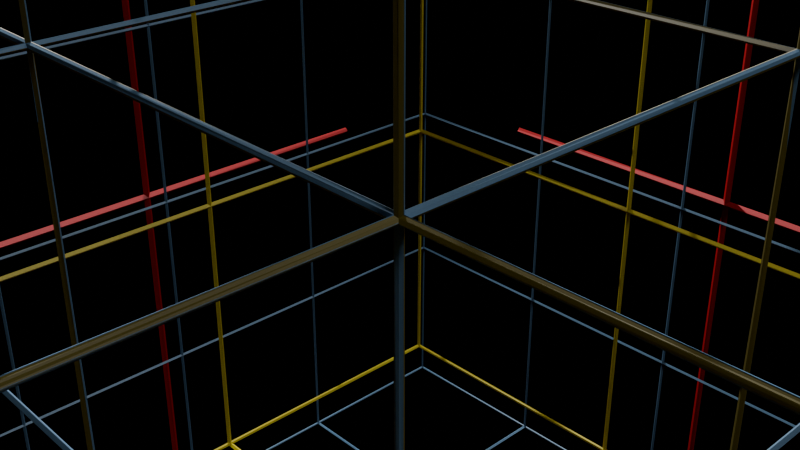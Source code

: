 # Source: lod_layout_idea.blend  (saved by Blender 5.2.45; exported with 4.5.12 LTS)
import bpy
from mathutils import Matrix  # noqa: F401  (used for matrix-valued properties, if any)

bpy.ops.wm.read_factory_settings(use_empty=True)
scene = bpy.context.scene
scene.name = 'Scene'

# ---- collections
col_collection = bpy.data.collections.new('Collection'); scene.collection.children.link(col_collection)

# ---- materials (node trees are filled in below, after node groups)
mat_material = bpy.data.materials.new('Material')
mat_material.alpha_threshold = 0.0
mat_material.use_backface_culling_lightprobe_volume = False
mat_material.roughness = 0.5
mat_material.line_color = (0.0, 0.0, 0.0, 1.0)
mat_material_008 = bpy.data.materials.new('Material.008')
mat_material_010 = bpy.data.materials.new('Material.010')
mat_material_012 = bpy.data.materials.new('Material.012')
mat_material_013 = bpy.data.materials.new('Material.013')

# ---- material node trees
mat_material.use_nodes = True; mat_material.node_tree.nodes.clear()
_N = mat_material.node_tree.nodes; _L = mat_material.node_tree.links
n0 = _N.new('ShaderNodeOutputMaterial'); n0.name = 'Material Output'; n0.location = (200, 100)
n1 = _N.new('ShaderNodeBsdfPrincipled'); n1.name = 'Principled BSDF'; n1.location = (-200, 100)
n1.inputs[0].default_value = (0.08699, 0.1796, 0.2902, 1.0)
n1.inputs[2].default_value = 0.4939
n1.inputs[10].default_value = 0.005
_L.new(n1.outputs[0], n0.inputs[0])
n0.is_active_output = True
mat_material_008.use_nodes = True; mat_material_008.node_tree.nodes.clear()
_N = mat_material_008.node_tree.nodes; _L = mat_material_008.node_tree.links
n0 = _N.new('ShaderNodeBsdfPrincipled'); n0.name = 'Principled BSDF'; n0.location = (-200, 100)
n0.inputs[0].default_value = (0.1271, 0.1016, 0.007481, 1.0)
n0.inputs[10].default_value = 0.005
n1 = _N.new('ShaderNodeOutputMaterial'); n1.name = 'Material Output'; n1.location = (200, 100)
_L.new(n0.outputs[0], n1.inputs[0])
n1.is_active_output = True
mat_material_010.use_nodes = True; mat_material_010.node_tree.nodes.clear()
_N = mat_material_010.node_tree.nodes; _L = mat_material_010.node_tree.links
n0 = _N.new('ShaderNodeBsdfPrincipled'); n0.name = 'Principled BSDF'; n0.location = (-200, 100)
n0.inputs[0].default_value = (0.1271, 0.1016, 0.007481, 1.0)
n0.inputs[10].default_value = 0.005
n1 = _N.new('ShaderNodeOutputMaterial'); n1.name = 'Material Output'; n1.location = (200, 100)
_L.new(n0.outputs[0], n1.inputs[0])
n1.is_active_output = True
mat_material_012.use_nodes = True; mat_material_012.node_tree.nodes.clear()
_N = mat_material_012.node_tree.nodes; _L = mat_material_012.node_tree.links
n0 = _N.new('ShaderNodeBsdfPrincipled'); n0.name = 'Principled BSDF'; n0.location = (-200, 100)
n0.inputs[0].default_value = (0.576, 0.4711, 0.0, 1.0)
n0.inputs[10].default_value = 0.005
n1 = _N.new('ShaderNodeOutputMaterial'); n1.name = 'Material Output'; n1.location = (200, 100)
_L.new(n0.outputs[0], n1.inputs[0])
n1.is_active_output = True
mat_material_013.use_nodes = True; mat_material_013.node_tree.nodes.clear()
_N = mat_material_013.node_tree.nodes; _L = mat_material_013.node_tree.links
n0 = _N.new('ShaderNodeBsdfPrincipled'); n0.name = 'Principled BSDF'; n0.location = (-200, 100)
n0.inputs[0].default_value = (0.3801, 0.0, 0.004639, 1.0)
n0.inputs[10].default_value = 0.005
n1 = _N.new('ShaderNodeOutputMaterial'); n1.name = 'Material Output'; n1.location = (200, 100)
_L.new(n0.outputs[0], n1.inputs[0])
n1.is_active_output = True

# ---- world
world_world = bpy.data.worlds.new('World'); scene.world = world_world
world_world.use_nodes = True; world_world.node_tree.nodes.clear()
_N = world_world.node_tree.nodes; _L = world_world.node_tree.links
n0 = _N.new('ShaderNodeOutputWorld'); n0.name = 'World Output'; n0.location = (200, 100)
n1 = _N.new('ShaderNodeBackground'); n1.name = 'Background'; n1.location = (-200, 100)
n1.inputs[0].default_value = (0.0, 0.0, 0.0, 1.0)
_L.new(n1.outputs[0], n0.inputs[0])
n0.is_active_output = True
world_world.color = (0.05088, 0.05088, 0.05088)
world_world.sun_shadow_jitter_overblur = 0.0

# ---- cameras
cam_camera = bpy.data.cameras.new('Camera')
cam_camera.clip_end = 100.0
cam_camera.ortho_scale = 7.314

# ---- lights
light_light = bpy.data.lights.new('Light', 'SUN')
light_light.color = (0.02584, 0.02584, 0.02584)
light_light.exposure = 0.4167
light_light.normalize = False
light_light.angle = 0.1993
light_light.energy = 1000.0
light_light.shadow_soft_size = 0.1
light_light.shadow_cascade_max_distance = 1000.0
light_light_002 = bpy.data.lights.new('Light.002', 'SPOT')
light_light_002.use_custom_distance = True
light_light_002.cutoff_distance = 1000.0
light_light_002.exposure = 10.0
light_light_002.normalize = False
light_light_002.energy = 1000.0
light_light_002.shadow_soft_size = 0.4
light_light_002.spot_size = 1.309

# ---- meshes
me_cube = bpy.data.meshes.new('Cube')
me_cube.from_pydata([(32.0, 32.0, 32.0), (32.0, 32.0, 0.0), (32.0, 0.0, 32.0), (32.0, 0.0, 0.0), (0.0, 32.0, 32.0), (0.0, 32.0, 0.0), (0.0, 0.0, 32.0), (0.0, 0.0, 0.0)], [], [(0, 4, 6, 2), (3, 2, 6, 7), (7, 6, 4, 5), (5, 1, 3, 7), (1, 0, 2, 3), (5, 4, 0, 1)])
_uv = me_cube.uv_layers.new(name='UVMap')
_uv.uv.foreach_set('vector', [0.625, 0.5, 0.875, 0.5, 0.875, 0.75, 0.625, 0.75, 0.375, 0.75, 0.625, 0.75, 0.625, 1.0, 0.375, 1.0, 0.375, 0.0, 0.625, 0.0, 0.625, 0.25, 0.375, 0.25, 0.125, 0.5, 0.375, 0.5, 0.375, 0.75, 0.125, 0.75, 0.375, 0.5, 0.625, 0.5, 0.625, 0.75, 0.375, 0.75, 0.375, 0.25, 0.625, 0.25, 0.625, 0.5, 0.375, 0.5])
me_cube.materials.append(mat_material)
me_cube.materials.append(mat_material_008)
me_cube.use_mirror_vertex_groups = False
me_cube.update()
me_cube_009 = bpy.data.meshes.new('Cube.009')
me_cube_009.from_pydata([(32.0, 32.0, 32.0), (32.0, 32.0, 0.0), (32.0, 0.0, 32.0), (32.0, 0.0, 0.0), (0.0, 32.0, 32.0), (0.0, 32.0, 0.0), (0.0, 0.0, 32.0), (0.0, 0.0, 0.0)], [], [(0, 4, 6, 2), (3, 2, 6, 7), (7, 6, 4, 5), (5, 1, 3, 7), (1, 0, 2, 3), (5, 4, 0, 1)])
_uv = me_cube_009.uv_layers.new(name='UVMap')
_uv.uv.foreach_set('vector', [0.625, 0.5, 0.875, 0.5, 0.875, 0.75, 0.625, 0.75, 0.375, 0.75, 0.625, 0.75, 0.625, 1.0, 0.375, 1.0, 0.375, 0.0, 0.625, 0.0, 0.625, 0.25, 0.375, 0.25, 0.125, 0.5, 0.375, 0.5, 0.375, 0.75, 0.125, 0.75, 0.375, 0.5, 0.625, 0.5, 0.625, 0.75, 0.375, 0.75, 0.375, 0.25, 0.625, 0.25, 0.625, 0.5, 0.375, 0.5])
me_cube_009.materials.append(mat_material)
me_cube_009.materials.append(mat_material_008)
me_cube_009.use_mirror_vertex_groups = False
me_cube_009.update()
me_cube_012 = bpy.data.meshes.new('Cube.012')
me_cube_012.from_pydata([(32.0, 32.0, 32.0), (32.0, 32.0, 0.0), (32.0, 0.0, 32.0), (32.0, 0.0, 0.0), (0.0, 32.0, 32.0), (0.0, 32.0, 0.0), (0.0, 0.0, 32.0), (0.0, 0.0, 0.0)], [], [(0, 4, 6, 2), (3, 2, 6, 7), (7, 6, 4, 5), (5, 1, 3, 7), (1, 0, 2, 3), (5, 4, 0, 1)])
_uv = me_cube_012.uv_layers.new(name='UVMap')
_uv.uv.foreach_set('vector', [0.625, 0.5, 0.875, 0.5, 0.875, 0.75, 0.625, 0.75, 0.375, 0.75, 0.625, 0.75, 0.625, 1.0, 0.375, 1.0, 0.375, 0.0, 0.625, 0.0, 0.625, 0.25, 0.375, 0.25, 0.125, 0.5, 0.375, 0.5, 0.375, 0.75, 0.125, 0.75, 0.375, 0.5, 0.625, 0.5, 0.625, 0.75, 0.375, 0.75, 0.375, 0.25, 0.625, 0.25, 0.625, 0.5, 0.375, 0.5])
me_cube_012.materials.append(mat_material)
me_cube_012.materials.append(mat_material_008)
me_cube_012.use_mirror_vertex_groups = False
me_cube_012.update()
me_cube_014 = bpy.data.meshes.new('Cube.014')
me_cube_014.from_pydata([(32.0, 32.0, 32.0), (32.0, 32.0, 0.0), (32.0, 0.0, 32.0), (32.0, 0.0, 0.0), (0.0, 32.0, 32.0), (0.0, 32.0, 0.0), (0.0, 0.0, 32.0), (0.0, 0.0, 0.0)], [], [(0, 4, 6, 2), (3, 2, 6, 7), (7, 6, 4, 5), (5, 1, 3, 7), (1, 0, 2, 3), (5, 4, 0, 1)])
_uv = me_cube_014.uv_layers.new(name='UVMap')
_uv.uv.foreach_set('vector', [0.625, 0.5, 0.875, 0.5, 0.875, 0.75, 0.625, 0.75, 0.375, 0.75, 0.625, 0.75, 0.625, 1.0, 0.375, 1.0, 0.375, 0.0, 0.625, 0.0, 0.625, 0.25, 0.375, 0.25, 0.125, 0.5, 0.375, 0.5, 0.375, 0.75, 0.125, 0.75, 0.375, 0.5, 0.625, 0.5, 0.625, 0.75, 0.375, 0.75, 0.375, 0.25, 0.625, 0.25, 0.625, 0.5, 0.375, 0.5])
me_cube_014.materials.append(mat_material)
me_cube_014.materials.append(mat_material_008)
me_cube_014.use_mirror_vertex_groups = False
me_cube_014.update()
me_cube_015 = bpy.data.meshes.new('Cube.015')
me_cube_015.from_pydata([(32.0, 32.0, 32.0), (32.0, 32.0, 0.0), (32.0, 0.0, 32.0), (32.0, 0.0, 0.0), (0.0, 32.0, 32.0), (0.0, 32.0, 0.0), (0.0, 0.0, 32.0), (0.0, 0.0, 0.0)], [], [(0, 4, 6, 2), (3, 2, 6, 7), (7, 6, 4, 5), (5, 1, 3, 7), (1, 0, 2, 3), (5, 4, 0, 1)])
_uv = me_cube_015.uv_layers.new(name='UVMap')
_uv.uv.foreach_set('vector', [0.625, 0.5, 0.875, 0.5, 0.875, 0.75, 0.625, 0.75, 0.375, 0.75, 0.625, 0.75, 0.625, 1.0, 0.375, 1.0, 0.375, 0.0, 0.625, 0.0, 0.625, 0.25, 0.375, 0.25, 0.125, 0.5, 0.375, 0.5, 0.375, 0.75, 0.125, 0.75, 0.375, 0.5, 0.625, 0.5, 0.625, 0.75, 0.375, 0.75, 0.375, 0.25, 0.625, 0.25, 0.625, 0.5, 0.375, 0.5])
me_cube_015.materials.append(mat_material_010)
me_cube_015.use_mirror_vertex_groups = False
me_cube_015.update()
me_cube_016 = bpy.data.meshes.new('Cube.016')
me_cube_016.from_pydata([(32.0, 32.0, 32.0), (32.0, 32.0, 0.0), (32.0, 0.0, 32.0), (32.0, 0.0, 0.0), (0.0, 32.0, 32.0), (0.0, 32.0, 0.0), (0.0, 0.0, 32.0), (0.0, 0.0, 0.0)], [], [(0, 4, 6, 2), (3, 2, 6, 7), (7, 6, 4, 5), (5, 1, 3, 7), (1, 0, 2, 3), (5, 4, 0, 1)])
_uv = me_cube_016.uv_layers.new(name='UVMap')
_uv.uv.foreach_set('vector', [0.625, 0.5, 0.875, 0.5, 0.875, 0.75, 0.625, 0.75, 0.375, 0.75, 0.625, 0.75, 0.625, 1.0, 0.375, 1.0, 0.375, 0.0, 0.625, 0.0, 0.625, 0.25, 0.375, 0.25, 0.125, 0.5, 0.375, 0.5, 0.375, 0.75, 0.125, 0.75, 0.375, 0.5, 0.625, 0.5, 0.625, 0.75, 0.375, 0.75, 0.375, 0.25, 0.625, 0.25, 0.625, 0.5, 0.375, 0.5])
me_cube_016.materials.append(mat_material_010)
me_cube_016.use_mirror_vertex_groups = False
me_cube_016.update()
me_cube_017 = bpy.data.meshes.new('Cube.017')
me_cube_017.from_pydata([(32.0, 32.0, 32.0), (32.0, 32.0, 0.0), (32.0, 0.0, 32.0), (32.0, 0.0, 0.0), (0.0, 32.0, 32.0), (0.0, 32.0, 0.0), (0.0, 0.0, 32.0), (0.0, 0.0, 0.0)], [], [(0, 4, 6, 2), (3, 2, 6, 7), (7, 6, 4, 5), (5, 1, 3, 7), (1, 0, 2, 3), (5, 4, 0, 1)])
_uv = me_cube_017.uv_layers.new(name='UVMap')
_uv.uv.foreach_set('vector', [0.625, 0.5, 0.875, 0.5, 0.875, 0.75, 0.625, 0.75, 0.375, 0.75, 0.625, 0.75, 0.625, 1.0, 0.375, 1.0, 0.375, 0.0, 0.625, 0.0, 0.625, 0.25, 0.375, 0.25, 0.125, 0.5, 0.375, 0.5, 0.375, 0.75, 0.125, 0.75, 0.375, 0.5, 0.625, 0.5, 0.625, 0.75, 0.375, 0.75, 0.375, 0.25, 0.625, 0.25, 0.625, 0.5, 0.375, 0.5])
me_cube_017.materials.append(mat_material_010)
me_cube_017.use_mirror_vertex_groups = False
me_cube_017.update()
me_cube_018 = bpy.data.meshes.new('Cube.018')
me_cube_018.from_pydata([(32.0, 32.0, 32.0), (32.0, 32.0, 0.0), (32.0, 0.0, 32.0), (32.0, 0.0, 0.0), (0.0, 32.0, 32.0), (0.0, 32.0, 0.0), (0.0, 0.0, 32.0), (0.0, 0.0, 0.0)], [], [(0, 4, 6, 2), (3, 2, 6, 7), (7, 6, 4, 5), (5, 1, 3, 7), (1, 0, 2, 3), (5, 4, 0, 1)])
_uv = me_cube_018.uv_layers.new(name='UVMap')
_uv.uv.foreach_set('vector', [0.625, 0.5, 0.875, 0.5, 0.875, 0.75, 0.625, 0.75, 0.375, 0.75, 0.625, 0.75, 0.625, 1.0, 0.375, 1.0, 0.375, 0.0, 0.625, 0.0, 0.625, 0.25, 0.375, 0.25, 0.125, 0.5, 0.375, 0.5, 0.375, 0.75, 0.125, 0.75, 0.375, 0.5, 0.625, 0.5, 0.625, 0.75, 0.375, 0.75, 0.375, 0.25, 0.625, 0.25, 0.625, 0.5, 0.375, 0.5])
me_cube_018.materials.append(mat_material_010)
me_cube_018.use_mirror_vertex_groups = False
me_cube_018.update()
me_cube_019 = bpy.data.meshes.new('Cube.019')
me_cube_019.from_pydata([(32.0, 32.0, 32.0), (32.0, 32.0, 0.0), (32.0, 0.0, 32.0), (32.0, 0.0, 0.0), (0.0, 32.0, 32.0), (0.0, 32.0, 0.0), (0.0, 0.0, 32.0), (0.0, 0.0, 0.0)], [], [(0, 4, 6, 2), (3, 2, 6, 7), (7, 6, 4, 5), (5, 1, 3, 7), (1, 0, 2, 3), (5, 4, 0, 1)])
_uv = me_cube_019.uv_layers.new(name='UVMap')
_uv.uv.foreach_set('vector', [0.625, 0.5, 0.875, 0.5, 0.875, 0.75, 0.625, 0.75, 0.375, 0.75, 0.625, 0.75, 0.625, 1.0, 0.375, 1.0, 0.375, 0.0, 0.625, 0.0, 0.625, 0.25, 0.375, 0.25, 0.125, 0.5, 0.375, 0.5, 0.375, 0.75, 0.125, 0.75, 0.375, 0.5, 0.625, 0.5, 0.625, 0.75, 0.375, 0.75, 0.375, 0.25, 0.625, 0.25, 0.625, 0.5, 0.375, 0.5])
me_cube_019.materials.append(mat_material_012)
me_cube_019.use_mirror_vertex_groups = False
me_cube_019.update()
me_cube_020 = bpy.data.meshes.new('Cube.020')
me_cube_020.from_pydata([(32.0, 32.0, 32.0), (32.0, 32.0, 0.0), (32.0, 0.0, 32.0), (32.0, 0.0, 0.0), (0.0, 32.0, 32.0), (0.0, 32.0, 0.0), (0.0, 0.0, 32.0), (0.0, 0.0, 0.0)], [], [(0, 4, 6, 2), (3, 2, 6, 7), (7, 6, 4, 5), (5, 1, 3, 7), (1, 0, 2, 3), (5, 4, 0, 1)])
_uv = me_cube_020.uv_layers.new(name='UVMap')
_uv.uv.foreach_set('vector', [0.625, 0.5, 0.875, 0.5, 0.875, 0.75, 0.625, 0.75, 0.375, 0.75, 0.625, 0.75, 0.625, 1.0, 0.375, 1.0, 0.375, 0.0, 0.625, 0.0, 0.625, 0.25, 0.375, 0.25, 0.125, 0.5, 0.375, 0.5, 0.375, 0.75, 0.125, 0.75, 0.375, 0.5, 0.625, 0.5, 0.625, 0.75, 0.375, 0.75, 0.375, 0.25, 0.625, 0.25, 0.625, 0.5, 0.375, 0.5])
me_cube_020.materials.append(mat_material_013)
me_cube_020.use_mirror_vertex_groups = False
me_cube_020.update()

# ---- objects
ob_cube = bpy.data.objects.new('Cube', me_cube)
ob_light = bpy.data.objects.new('Light', light_light)
ob_camera = bpy.data.objects.new('Camera', cam_camera)
ob_cube_002 = bpy.data.objects.new('Cube.002', me_cube_009)
ob_cube_005 = bpy.data.objects.new('Cube.005', me_cube_012)
ob_cube_007 = bpy.data.objects.new('Cube.007', me_cube_014)
ob_light_001 = bpy.data.objects.new('Light.001', light_light_002)
ob_cube_001 = bpy.data.objects.new('Cube.001', me_cube_015)
ob_cube_003 = bpy.data.objects.new('Cube.003', me_cube_016)
ob_cube_004 = bpy.data.objects.new('Cube.004', me_cube_017)
ob_cube_006 = bpy.data.objects.new('Cube.006', me_cube_018)
ob_cube_008 = bpy.data.objects.new('Cube.008', me_cube_019)
ob_cube_009 = bpy.data.objects.new('Cube.009', me_cube_020)

# ---- transforms, parenting, visibility, modifiers, constraints
ob_cube.location = (0.0, 0.0, 0.0)
ob_cube.lock_rotations_4d = False
ob_cube.empty_display_type = 'ARROWS'
ob_cube.show_name = True
ob_cube.lineart.crease_threshold = 0.0
_m = ob_cube.modifiers.new('Subdivision', 'SUBSURF')
_m.subdivision_type = 'SIMPLE'
_m.levels = 2
_m = ob_cube.modifiers.new('Wireframe', 'WIREFRAME')
_m.thickness = 0.142
_m.use_boundary = True
_m.use_crease = True
ob_light.location = (54.08, 37.01, 35.9)
ob_light.rotation_euler = (0.6503, 0.05522, 1.866)
ob_light.lock_rotations_4d = False
ob_light.empty_display_type = 'ARROWS'
ob_light.color = (0.0, 0.0, 0.0, 0.0)
ob_light.show_name = True
ob_light.lineart.crease_threshold = 0.0
ob_camera.location = (7.359, -6.926, 4.958)
ob_camera.rotation_euler = (1.109, 0.0, 0.8149)
ob_camera.lock_rotations_4d = False
ob_camera.empty_display_type = 'ARROWS'
ob_camera.color = (0.0, 0.0, 0.0, 0.0)
ob_camera.display_type = 'WIRE'
ob_camera.lineart.crease_threshold = 0.0
ob_cube_002.location = (-32.0, -32.0, 0.0)
ob_cube_002.lock_rotations_4d = False
ob_cube_002.empty_display_type = 'ARROWS'
ob_cube_002.lineart.crease_threshold = 0.0
_m = ob_cube_002.modifiers.new('Subdivision', 'SUBSURF')
_m.subdivision_type = 'SIMPLE'
_m.levels = 2
_m = ob_cube_002.modifiers.new('Wireframe', 'WIREFRAME')
_m.thickness = 0.142
_m.use_boundary = True
_m.use_crease = True
ob_cube_005.location = (-32.0, 0.0, -32.0)
ob_cube_005.lock_rotations_4d = False
ob_cube_005.empty_display_type = 'ARROWS'
ob_cube_005.lineart.crease_threshold = 0.0
_m = ob_cube_005.modifiers.new('Subdivision', 'SUBSURF')
_m.subdivision_type = 'SIMPLE'
_m.levels = 2
_m = ob_cube_005.modifiers.new('Wireframe', 'WIREFRAME')
_m.thickness = 0.142
_m.use_boundary = True
_m.use_crease = True
ob_cube_007.location = (0.0, -32.0, -32.0)
ob_cube_007.lock_rotations_4d = False
ob_cube_007.empty_display_type = 'ARROWS'
ob_cube_007.lineart.crease_threshold = 0.0
_m = ob_cube_007.modifiers.new('Subdivision', 'SUBSURF')
_m.subdivision_type = 'SIMPLE'
_m.levels = 2
_m = ob_cube_007.modifiers.new('Wireframe', 'WIREFRAME')
_m.thickness = 0.142
_m.use_boundary = True
_m.use_crease = True
ob_light_001.location = (-126.9, 93.01, 87.9)
ob_light_001.rotation_euler = (0.8834, 0.6231, 3.728)
ob_light_001.lock_rotations_4d = False
ob_light_001.empty_display_type = 'ARROWS'
ob_light_001.color = (0.0, 0.0, 0.0, 0.0)
ob_light_001.display_type = 'SOLID'
ob_light_001.show_name = True
ob_light_001.show_axis = True
ob_light_001.lineart.crease_threshold = 0.0
ob_cube_001.location = (0.0, -32.0, 32.0)
ob_cube_001.rotation_euler = (-1.571, -2.22e-16, 2.22e-16)
ob_cube_001.lock_rotations_4d = False
ob_cube_001.empty_display_type = 'ARROWS'
ob_cube_001.show_name = True
ob_cube_001.lineart.crease_threshold = 0.0
_m = ob_cube_001.modifiers.new('Subdivision', 'SUBSURF')
_m.subdivision_type = 'SIMPLE'
_m.levels = 2
_m = ob_cube_001.modifiers.new('Wireframe', 'WIREFRAME')
_m.thickness = 0.142
_m.use_boundary = True
_m.use_crease = True
ob_cube_003.location = (-32.0, -32.0, 0.0)
ob_cube_003.rotation_euler = (-1.571, -2.22e-16, 2.22e-16)
ob_cube_003.lock_rotations_4d = False
ob_cube_003.empty_display_type = 'ARROWS'
ob_cube_003.lineart.crease_threshold = 0.0
_m = ob_cube_003.modifiers.new('Subdivision', 'SUBSURF')
_m.subdivision_type = 'SIMPLE'
_m.levels = 2
_m = ob_cube_003.modifiers.new('Wireframe', 'WIREFRAME')
_m.thickness = 0.142
_m.use_boundary = True
_m.use_crease = True
ob_cube_004.location = (-32.0, 0.0, 32.0)
ob_cube_004.rotation_euler = (-1.571, -2.22e-16, 2.22e-16)
ob_cube_004.lock_rotations_4d = False
ob_cube_004.empty_display_type = 'ARROWS'
ob_cube_004.lineart.crease_threshold = 0.0
_m = ob_cube_004.modifiers.new('Subdivision', 'SUBSURF')
_m.subdivision_type = 'SIMPLE'
_m.levels = 2
_m = ob_cube_004.modifiers.new('Wireframe', 'WIREFRAME')
_m.thickness = 0.142
_m.use_boundary = True
_m.use_crease = True
ob_cube_006.location = (0.0, 0.0, 0.0)
ob_cube_006.rotation_euler = (-1.571, -2.22e-16, 2.22e-16)
ob_cube_006.lock_rotations_4d = False
ob_cube_006.empty_display_type = 'ARROWS'
ob_cube_006.lineart.crease_threshold = 0.0
_m = ob_cube_006.modifiers.new('Subdivision', 'SUBSURF')
_m.subdivision_type = 'SIMPLE'
_m.levels = 2
_m = ob_cube_006.modifiers.new('Wireframe', 'WIREFRAME')
_m.thickness = 0.142
_m.use_boundary = True
_m.use_crease = True
ob_cube_008.location = (-16.0, -16.0, 16.0)
ob_cube_008.rotation_euler = (-1.571, -2.22e-16, 2.22e-16)
ob_cube_008.lock_rotations_4d = False
ob_cube_008.empty_display_type = 'ARROWS'
ob_cube_008.lineart.crease_threshold = 0.0
_m = ob_cube_008.modifiers.new('Subdivision', 'SUBSURF')
_m.subdivision_type = 'SIMPLE'
_m.levels = 2
_m = ob_cube_008.modifiers.new('Wireframe', 'WIREFRAME')
_m.thickness = 0.142
_m.use_boundary = True
_m.use_crease = True
ob_cube_009.location = (-64.0, -63.0, 64.0)
ob_cube_009.rotation_euler = (-1.571, -2.22e-16, 2.22e-16)
ob_cube_009.scale = (4.0, 4.0, 4.0)
ob_cube_009.lock_rotations_4d = False
ob_cube_009.empty_display_type = 'ARROWS'
ob_cube_009.show_name = True
ob_cube_009.show_axis = True
ob_cube_009.lineart.crease_threshold = 0.0
_m = ob_cube_009.modifiers.new('Subdivision', 'SUBSURF')
_m.subdivision_type = 'SIMPLE'
_m.levels = 2
_m = ob_cube_009.modifiers.new('Wireframe', 'WIREFRAME')
_m.thickness = 0.142
_m.use_boundary = True
_m.use_crease = True

# ---- collection membership
col_collection.objects.link(ob_cube)
col_collection.objects.link(ob_light)
col_collection.objects.link(ob_camera)
col_collection.objects.link(ob_cube_002)
col_collection.objects.link(ob_cube_005)
col_collection.objects.link(ob_cube_007)
col_collection.objects.link(ob_light_001)
col_collection.objects.link(ob_cube_001)
col_collection.objects.link(ob_cube_003)
col_collection.objects.link(ob_cube_004)
col_collection.objects.link(ob_cube_006)
col_collection.objects.link(ob_cube_008)
col_collection.objects.link(ob_cube_009)

# ---- scene / render settings (as saved in the file)
scene.camera = ob_camera
scene.frame_start = 1; scene.frame_end = 250; scene.frame_set(1)
scene.render.engine = 'BLENDER_EEVEE_NEXT'
scene.render.bake_bias = 0.0
scene.render.bake_samples = 0
scene.render.use_simplify = True
scene.render.simplify_subdivision = 4
scene.render.simplify_gpencil = True
scene.render.compositor_device = 'GPU'
scene.eevee.taa_samples = 8
scene.eevee.taa_render_samples = 32
scene.eevee.use_volume_custom_range = False
scene.eevee.fast_gi_thickness_near = 0.1
scene.eevee.fast_gi_thickness_far = 0.0
scene.eevee.ray_tracing_options.screen_trace_thickness = 0.1
bpy.context.view_layer.update()
